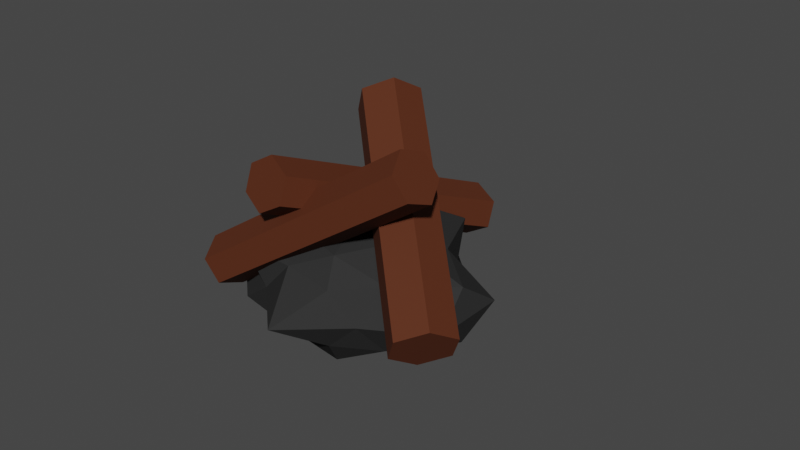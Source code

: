 # Source: SM_Prop_CampFire.blend  (saved by Blender 3.1.7; exported with 4.5.12 LTS)
import bpy
from mathutils import Matrix  # noqa: F401  (used for matrix-valued properties, if any)

bpy.ops.wm.read_factory_settings(use_empty=True)
scene = bpy.context.scene
scene.name = 'Scene'

# ---- collections
col_collection = bpy.data.collections.new('Collection'); scene.collection.children.link(col_collection)

# ---- materials (node trees are filled in below, after node groups)
mat_m_basic_wood = bpy.data.materials.new('M_Basic_Wood')
mat_m_basic_wood.alpha_threshold = 0.0
mat_m_basic_wood.use_transparent_shadow = False
mat_m_basic_wood.line_color = (0.0, 0.0, 0.0, 1.0)
mat_m_basic_ash = bpy.data.materials.new('M_Basic_Ash')
mat_m_basic_ash.use_transparent_shadow = False

# ---- material node trees
mat_m_basic_wood.use_nodes = True; mat_m_basic_wood.node_tree.nodes.clear()
_N = mat_m_basic_wood.node_tree.nodes; _L = mat_m_basic_wood.node_tree.links
n0 = _N.new('ShaderNodeOutputMaterial'); n0.name = 'Material Output'; n0.location = (300, 300)
n1 = _N.new('ShaderNodeBsdfPrincipled'); n1.name = 'Principled BSDF'; n1.location = (10, 300)
n1.distribution = 'GGX'
n1.subsurface_method = 'RANDOM_WALK_SKIN'
n1.inputs[0].default_value = (0.0999, 0.02624, 0.009721, 1.0)
n1.inputs[2].default_value = 0.75
n1.inputs[3].default_value = 1.45
n1.inputs[13].default_value = 0.25
n1.inputs[27].default_value = (0.0, 0.0, 0.0, 1.0)
n1.inputs[28].default_value = 1.0
_L.new(n1.outputs[0], n0.inputs[0])
n0.is_active_output = True
mat_m_basic_ash.use_nodes = True; mat_m_basic_ash.node_tree.nodes.clear()
_N = mat_m_basic_ash.node_tree.nodes; _L = mat_m_basic_ash.node_tree.links
n0 = _N.new('ShaderNodeBsdfPrincipled'); n0.name = 'Principled BSDF'; n0.location = (10, 300)
n0.distribution = 'GGX'
n0.subsurface_method = 'RANDOM_WALK_SKIN'
n0.inputs[0].default_value = (0.0319, 0.0319, 0.0319, 1.0)
n0.inputs[2].default_value = 1.0
n0.inputs[3].default_value = 1.45
n0.inputs[13].default_value = 0.0
n0.inputs[27].default_value = (0.0, 0.0, 0.0, 1.0)
n0.inputs[28].default_value = 1.0
n1 = _N.new('ShaderNodeOutputMaterial'); n1.name = 'Material Output'; n1.location = (300, 300)
_L.new(n0.outputs[0], n1.inputs[0])
n1.is_active_output = True

# ---- world
world_world = bpy.data.worlds.new('World'); scene.world = world_world
world_world.use_nodes = True; world_world.node_tree.nodes.clear()
_N = world_world.node_tree.nodes; _L = world_world.node_tree.links
n0 = _N.new('ShaderNodeOutputWorld'); n0.name = 'World Output'; n0.location = (300, 300)
n1 = _N.new('ShaderNodeBackground'); n1.name = 'Background'; n1.location = (10, 300)
n1.inputs[0].default_value = (0.05088, 0.05088, 0.05088, 1.0)
_L.new(n1.outputs[0], n0.inputs[0])
n0.is_active_output = True
world_world.color = (0.05088, 0.05088, 0.05088)
world_world.use_sun_shadow = False
world_world.sun_shadow_jitter_overblur = 0.0

# ---- meshes
me_cylinder = bpy.data.meshes.new('Cylinder')
me_cylinder.from_pydata([(0.0, 0.125, -1.0), (0.0, 0.125, 1.0), (0.1083, 0.0625, -1.0), (0.1083, 0.0625, 1.0), (0.1083, -0.0625, -1.0), (0.1083, -0.0625, 1.0), (-1.093e-08, -0.125, -1.0), (-1.093e-08, -0.125, 1.0), (-0.1083, -0.0625, -1.0), (-0.1083, -0.0625, 1.0), (-0.1083, 0.0625, -1.0), (-0.1083, 0.0625, 1.0), (0.6939, -0.3587, 0.5214), (0.04825, 0.5356, 0.1681), (0.6048, -0.4356, 0.6428), (-0.04091, 0.4587, 0.2895), (0.5299, -0.5329, 0.5172), (-0.1158, 0.3614, 0.1639), (0.5441, -0.5534, 0.2702), (-0.1016, 0.3409, -0.08314), (0.6333, -0.4765, 0.1488), (-0.01243, 0.4178, -0.2045), (0.7082, -0.3792, 0.2744), (0.0625, 0.5151, -0.07894), (-0.3818, -0.3336, 0.8252), (0.4594, 0.2841, 0.6761), (-0.3936, -0.3298, 0.6005), (0.4477, 0.2878, 0.4515), (-0.3517, -0.4228, 0.4934), (0.4895, 0.1949, 0.3444), (-0.2981, -0.5194, 0.6111), (0.5432, 0.09823, 0.4621), (-0.2863, -0.5232, 0.8358), (0.5549, 0.0945, 0.6868), (-0.3282, -0.4302, 0.9428), (0.5131, 0.1874, 0.7938), (0.2281, -0.367, 0.6451), (-0.2376, -0.3225, 0.7553), (-0.2228, -0.1309, -0.06498), (0.1179, -0.02973, -0.7112), (0.4989, -0.2374, -0.07647), (0.08015, -0.06383, 0.2202), (0.5428, -0.434, 0.11), (0.1461, -0.5713, 0.9449), (0.3244, -0.4901, 0.4871), (-0.3815, -0.3928, 0.5279), (-0.09828, -0.4712, 0.6782), (-0.3031, -0.2867, 0.0284), (-0.04349, -0.1144, -0.8667), (0.3552, -0.2956, 0.37), (0.03371, -0.3298, 0.7206), (-0.3469, -0.1777, 0.3212), (-0.138, -0.005664, -0.5408), (0.2888, -0.1357, -0.264), (0.2022, -0.2232, 0.6103), (0.273, -0.1224, 0.1383), (-0.1015, -0.1669, 0.5665), (-0.08954, -0.05774, 0.097), (0.1074, 0.005197, -0.2955), (0.2023, -0.6165, 0.4831), (-0.2633, -0.572, 0.5932), (-0.2486, -0.3804, -0.227), (0.09208, -0.2793, -0.8732), (0.4731, -0.487, -0.2385), (0.02249, -0.6218, -0.1421), (0.4842, -0.2928, -0.4498), (-0.311, -0.1453, -0.5646), (0.217, -0.2313, -0.5389), (0.3249, -0.5889, 0.1796), (0.003397, -0.6231, 0.5302), (-0.3772, -0.4711, 0.1307), (-0.1683, -0.299, -0.7312), (0.2585, -0.429, -0.4545), (0.1532, -0.6979, 0.3022), (0.2239, -0.597, -0.1699), (-0.1506, -0.6416, 0.2583), (-0.1386, -0.5324, -0.2112), (0.05833, -0.4695, -0.6036)], [], [(0, 1, 3, 2), (2, 3, 5, 4), (4, 5, 7, 6), (6, 7, 9, 8), (3, 1, 11, 9, 7, 5), (8, 9, 11, 10), (10, 11, 1, 0), (0, 2, 4, 6, 8, 10), (12, 13, 15, 14), (14, 15, 17, 16), (16, 17, 19, 18), (18, 19, 21, 20), (15, 13, 23, 21, 19, 17), (20, 21, 23, 22), (22, 23, 13, 12), (12, 14, 16, 18, 20, 22), (24, 25, 27, 26), (26, 27, 29, 28), (28, 29, 31, 30), (30, 31, 33, 32), (27, 25, 35, 33, 31, 29), (32, 33, 35, 34), (34, 35, 25, 24), (24, 26, 28, 30, 32, 34), (36, 49, 54), (37, 50, 56), (38, 51, 57), (39, 52, 58), (40, 53, 55), (55, 58, 41), (55, 53, 58), (53, 39, 58), (58, 57, 41), (58, 52, 57), (52, 38, 57), (57, 56, 41), (57, 51, 56), (51, 37, 56), (56, 54, 41), (56, 50, 54), (50, 36, 54), (54, 55, 41), (54, 49, 55), (49, 40, 55), (65, 53, 40), (65, 67, 53), (67, 39, 53), (48, 52, 39), (48, 66, 52), (66, 38, 52), (47, 51, 38), (47, 45, 51), (45, 37, 51), (46, 50, 37), (46, 43, 50), (43, 36, 50), (44, 49, 36), (44, 42, 49), (42, 40, 49), (67, 48, 39), (66, 47, 38), (45, 46, 37), (43, 44, 36), (42, 65, 40), (59, 73, 68), (60, 75, 69), (61, 76, 70), (62, 77, 71), (63, 74, 72), (74, 64, 77), (74, 77, 72), (72, 77, 62), (77, 64, 76), (77, 76, 71), (71, 76, 61), (76, 64, 75), (76, 75, 70), (70, 75, 60), (75, 64, 73), (75, 73, 69), (69, 73, 59), (73, 64, 74), (73, 74, 68), (68, 74, 63), (65, 63, 72), (65, 72, 67), (67, 72, 62), (48, 62, 71), (48, 71, 66), (66, 71, 61), (47, 61, 70), (47, 70, 45), (45, 70, 60), (46, 60, 69), (46, 69, 43), (43, 69, 59), (44, 59, 68), (44, 68, 42), (42, 68, 63), (67, 62, 48), (66, 61, 47), (45, 60, 46), (43, 59, 44), (42, 63, 65)])
me_cylinder.polygons.foreach_set('material_index', [0, 0, 0, 0, 0, 0, 0, 0, 0, 0, 0, 0, 0, 0, 0, 0, 0, 0, 0, 0, 0, 0, 0, 0, 1, 1, 1, 1, 1, 1, 1, 1, 1, 1, 1, 1, 1, 1, 1, 1, 1, 1, 1, 1, 1, 1, 1, 1, 1, 1, 1, 1, 1, 1, 1, 1, 1, 1, 1, 1, 1, 1, 1, 1, 1, 1, 1, 1, 1, 1, 1, 1, 1, 1, 1, 1, 1, 1, 1, 1, 1, 1, 1, 1, 1, 1, 1, 1, 1, 1, 1, 1, 1, 1, 1, 1, 1, 1, 1, 1, 1, 1, 1, 1])
_uv = me_cylinder.uv_layers.new(name='UVMap')
_uv.uv.foreach_set('vector', [1.0, 0.5, 1.0, 1.0, 0.8333, 1.0, 0.8333, 0.5, 0.8333, 0.5, 0.8333, 1.0, 0.6667, 1.0, 0.6667, 0.5, 0.6667, 0.5, 0.6667, 1.0, 0.5, 1.0, 0.5, 0.5, 0.5, 0.5, 0.5, 1.0, 0.3333, 1.0, 0.3333, 0.5, 0.4578, 0.37, 0.25, 0.49, 0.04215, 0.37, 0.04215, 0.13, 0.25, 0.01, 0.4578, 0.13, 0.3333, 0.5, 0.3333, 1.0, 0.1667, 1.0, 0.1667, 0.5, 0.1667, 0.5, 0.1667, 1.0, -8.941e-08, 1.0, -8.941e-08, 0.5, 0.75, 0.49, 0.9578, 0.37, 0.9578, 0.13, 0.75, 0.01, 0.5422, 0.13, 0.5422, 0.37, 1.0, 0.5, 1.0, 1.0, 0.8333, 1.0, 0.8333, 0.5, 0.8333, 0.5, 0.8333, 1.0, 0.6667, 1.0, 0.6667, 0.5, 0.6667, 0.5, 0.6667, 1.0, 0.5, 1.0, 0.5, 0.5, 0.5, 0.5, 0.5, 1.0, 0.3333, 1.0, 0.3333, 0.5, 0.4578, 0.37, 0.25, 0.49, 0.04215, 0.37, 0.04215, 0.13, 0.25, 0.01, 0.4578, 0.13, 0.3333, 0.5, 0.3333, 1.0, 0.1667, 1.0, 0.1667, 0.5, 0.1667, 0.5, 0.1667, 1.0, -8.941e-08, 1.0, -8.941e-08, 0.5, 0.75, 0.49, 0.9578, 0.37, 0.9578, 0.13, 0.75, 0.01, 0.5422, 0.13, 0.5422, 0.37, 1.0, 0.5, 1.0, 1.0, 0.8333, 1.0, 0.8333, 0.5, 0.8333, 0.5, 0.8333, 1.0, 0.6667, 1.0, 0.6667, 0.5, 0.6667, 0.5, 0.6667, 1.0, 0.5, 1.0, 0.5, 0.5, 0.5, 0.5, 0.5, 1.0, 0.3333, 1.0, 0.3333, 0.5, 0.4578, 0.37, 0.25, 0.49, 0.04215, 0.37, 0.04215, 0.13, 0.25, 0.01, 0.4578, 0.13, 0.3333, 0.5, 0.3333, 1.0, 0.1667, 1.0, 0.1667, 0.5, 0.1667, 0.5, 0.1667, 1.0, -8.941e-08, 1.0, -8.941e-08, 0.5, 0.75, 0.49, 0.9578, 0.37, 0.9578, 0.13, 0.75, 0.01, 0.5422, 0.13, 0.5422, 0.37, 0.1818, 0.3149, 0.2727, 0.3149, 0.2273, 0.3937, 0.0, 0.3149, 0.09091, 0.3149, 0.04546, 0.3937, 0.7273, 0.3149, 0.8182, 0.3149, 0.7727, 0.3937, 0.5455, 0.3149, 0.6364, 0.3149, 0.5909, 0.3937, 0.3636, 0.3149, 0.4545, 0.3149, 0.4091, 0.3937, 0.4091, 0.3937, 0.5, 0.3937, 0.4545, 0.4724, 0.4091, 0.3937, 0.4545, 0.3149, 0.5, 0.3937, 0.4545, 0.3149, 0.5455, 0.3149, 0.5, 0.3937, 0.5909, 0.3937, 0.6818, 0.3937, 0.6364, 0.4724, 0.5909, 0.3937, 0.6364, 0.3149, 0.6818, 0.3937, 0.6364, 0.3149, 0.7273, 0.3149, 0.6818, 0.3937, 0.7727, 0.3937, 0.8636, 0.3937, 0.8182, 0.4724, 0.7727, 0.3937, 0.8182, 0.3149, 0.8636, 0.3937, 0.8182, 0.3149, 0.9091, 0.3149, 0.8636, 0.3937, 0.04546, 0.3937, 0.1364, 0.3937, 0.09091, 0.4724, 0.04546, 0.3937, 0.09091, 0.3149, 0.1364, 0.3937, 0.09091, 0.3149, 0.1818, 0.3149, 0.1364, 0.3937, 0.2273, 0.3937, 0.3182, 0.3937, 0.2727, 0.4724, 0.2273, 0.3937, 0.2727, 0.3149, 0.3182, 0.3937, 0.2727, 0.3149, 0.3636, 0.3149, 0.3182, 0.3937, 0.4091, 0.2362, 0.4545, 0.3149, 0.3636, 0.3149, 0.4091, 0.2362, 0.5, 0.2362, 0.4545, 0.3149, 0.5, 0.2362, 0.5455, 0.3149, 0.4545, 0.3149, 0.5909, 0.2362, 0.6364, 0.3149, 0.5455, 0.3149, 0.5909, 0.2362, 0.6818, 0.2362, 0.6364, 0.3149, 0.6818, 0.2362, 0.7273, 0.3149, 0.6364, 0.3149, 0.7727, 0.2362, 0.8182, 0.3149, 0.7273, 0.3149, 0.7727, 0.2362, 0.8636, 0.2362, 0.8182, 0.3149, 0.8636, 0.2362, 0.9091, 0.3149, 0.8182, 0.3149, 0.04546, 0.2362, 0.09091, 0.3149, 0.0, 0.3149, 0.04546, 0.2362, 0.1364, 0.2362, 0.09091, 0.3149, 0.1364, 0.2362, 0.1818, 0.3149, 0.09091, 0.3149, 0.2273, 0.2362, 0.2727, 0.3149, 0.1818, 0.3149, 0.2273, 0.2362, 0.3182, 0.2362, 0.2727, 0.3149, 0.3182, 0.2362, 0.3636, 0.3149, 0.2727, 0.3149, 0.5, 0.2362, 0.5909, 0.2362, 0.5455, 0.3149, 0.6818, 0.2362, 0.7727, 0.2362, 0.7273, 0.3149, 0.8636, 0.2362, 0.9545, 0.2362, 0.9091, 0.3149, 0.1364, 0.2362, 0.2273, 0.2362, 0.1818, 0.3149, 0.3182, 0.2362, 0.4091, 0.2362, 0.3636, 0.3149, 0.1818, 0.3149, 0.2273, 0.3937, 0.2727, 0.3149, 0.0, 0.3149, 0.04546, 0.3937, 0.09091, 0.3149, 0.7273, 0.3149, 0.7727, 0.3937, 0.8182, 0.3149, 0.5455, 0.3149, 0.5909, 0.3937, 0.6364, 0.3149, 0.3636, 0.3149, 0.4091, 0.3937, 0.4545, 0.3149, 0.4091, 0.3937, 0.4545, 0.4724, 0.5, 0.3937, 0.4091, 0.3937, 0.5, 0.3937, 0.4545, 0.3149, 0.4545, 0.3149, 0.5, 0.3937, 0.5455, 0.3149, 0.5909, 0.3937, 0.6364, 0.4724, 0.6818, 0.3937, 0.5909, 0.3937, 0.6818, 0.3937, 0.6364, 0.3149, 0.6364, 0.3149, 0.6818, 0.3937, 0.7273, 0.3149, 0.7727, 0.3937, 0.8182, 0.4724, 0.8636, 0.3937, 0.7727, 0.3937, 0.8636, 0.3937, 0.8182, 0.3149, 0.8182, 0.3149, 0.8636, 0.3937, 0.9091, 0.3149, 0.04546, 0.3937, 0.09091, 0.4724, 0.1364, 0.3937, 0.04546, 0.3937, 0.1364, 0.3937, 0.09091, 0.3149, 0.09091, 0.3149, 0.1364, 0.3937, 0.1818, 0.3149, 0.2273, 0.3937, 0.2727, 0.4724, 0.3182, 0.3937, 0.2273, 0.3937, 0.3182, 0.3937, 0.2727, 0.3149, 0.2727, 0.3149, 0.3182, 0.3937, 0.3636, 0.3149, 0.4091, 0.2362, 0.3636, 0.3149, 0.4545, 0.3149, 0.4091, 0.2362, 0.4545, 0.3149, 0.5, 0.2362, 0.5, 0.2362, 0.4545, 0.3149, 0.5455, 0.3149, 0.5909, 0.2362, 0.5455, 0.3149, 0.6364, 0.3149, 0.5909, 0.2362, 0.6364, 0.3149, 0.6818, 0.2362, 0.6818, 0.2362, 0.6364, 0.3149, 0.7273, 0.3149, 0.7727, 0.2362, 0.7273, 0.3149, 0.8182, 0.3149, 0.7727, 0.2362, 0.8182, 0.3149, 0.8636, 0.2362, 0.8636, 0.2362, 0.8182, 0.3149, 0.9091, 0.3149, 0.04546, 0.2362, 0.0, 0.3149, 0.09091, 0.3149, 0.04546, 0.2362, 0.09091, 0.3149, 0.1364, 0.2362, 0.1364, 0.2362, 0.09091, 0.3149, 0.1818, 0.3149, 0.2273, 0.2362, 0.1818, 0.3149, 0.2727, 0.3149, 0.2273, 0.2362, 0.2727, 0.3149, 0.3182, 0.2362, 0.3182, 0.2362, 0.2727, 0.3149, 0.3636, 0.3149, 0.5, 0.2362, 0.5455, 0.3149, 0.5909, 0.2362, 0.6818, 0.2362, 0.7273, 0.3149, 0.7727, 0.2362, 0.8636, 0.2362, 0.9091, 0.3149, 0.9545, 0.2362, 0.1364, 0.2362, 0.1818, 0.3149, 0.2273, 0.2362, 0.3182, 0.2362, 0.3636, 0.3149, 0.4091, 0.2362])
me_cylinder.materials.append(mat_m_basic_wood)
me_cylinder.materials.append(mat_m_basic_ash)
me_cylinder.use_remesh_fix_poles = True
me_cylinder.use_remesh_preserve_attributes = False
me_cylinder.update()

# ---- objects
ob_sm_prop_campfire = bpy.data.objects.new('SM_Prop_Campfire', me_cylinder)

# ---- transforms, parenting, visibility, modifiers, constraints
ob_sm_prop_campfire.location = (-0.1122, 0.2701, 0.4995)
ob_sm_prop_campfire.rotation_euler = (1.197, -0.1159, -0.1927)
ob_sm_prop_campfire.scale = (2.006, 1.657, 1.0)

# ---- collection membership
col_collection.objects.link(ob_sm_prop_campfire)

# ---- scene / render settings (as saved in the file)
scene.frame_start = 1; scene.frame_end = 250; scene.frame_set(1)
scene.render.engine = 'BLENDER_EEVEE_NEXT'
scene.cycles.sampling_pattern = 'TABULATED_SOBOL'
scene.cycles.use_light_tree = False
scene.view_settings.view_transform = 'Filmic'
bpy.context.view_layer.update()

# ---- added for rendering (the .blend has no active camera and no usable light): camera, sun
cam_auto = bpy.data.cameras.new('AutoCamera')
cam_auto.lens = 50.0
cam_auto.sensor_width = 36.0
cam_auto.clip_end = 1000.0
ob_auto_camera = bpy.data.objects.new('AutoCamera', cam_auto)
scene.collection.objects.link(ob_auto_camera)
ob_auto_camera.location = (4.77024, -5.32478, 4.0675)
ob_auto_camera.rotation_euler = (1.09748, -7.21219e-08, 0.694738)
scene.camera = ob_auto_camera
light_auto_sun = bpy.data.lights.new('AutoSun', 'SUN')
light_auto_sun.energy = 3.0
light_auto_sun.angle = 0.0523599
ob_auto_sun = bpy.data.objects.new('AutoSun', light_auto_sun)
scene.collection.objects.link(ob_auto_sun)
ob_auto_sun.rotation_euler = (0.872665, 0.174533, 0.523599)
bpy.context.view_layer.update()
